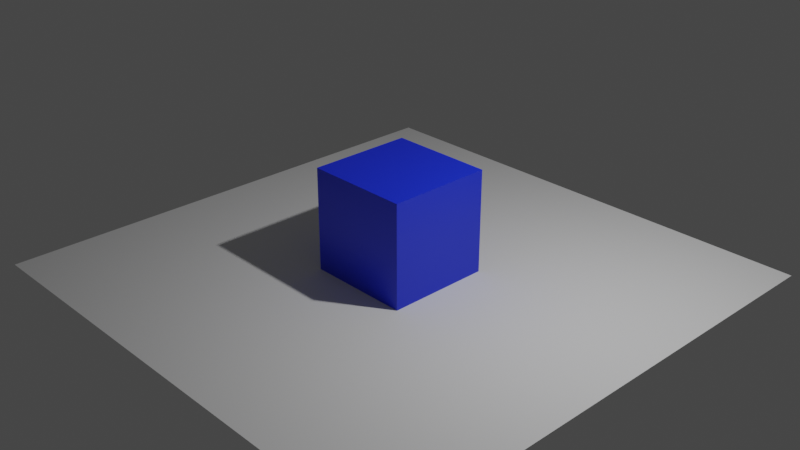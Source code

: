 # Source: untitled.blend  (saved by Blender 2.93.20; exported with 4.5.12 LTS)
import bpy
from mathutils import Matrix  # noqa: F401  (used for matrix-valued properties, if any)

bpy.ops.wm.read_factory_settings(use_empty=True)
scene = bpy.context.scene
scene.name = 'Scene'

# ---- collections
col_collection = bpy.data.collections.new('Collection'); scene.collection.children.link(col_collection)

# ---- images (referenced by path relative to the original .blend; pixels are not part of the script)
import os
ASSET_DIR = os.environ.get("B2B_ASSET_DIR", "")  # directory of the original .blend (textures are referenced by path, not embedded)
HERE = os.path.dirname(os.path.abspath(__file__))  # packed textures are extracted next to this script under _unpacked/

def load_image(name, relpath, width, height, colorspace="sRGB"):
    """Load a texture the original file referenced (path relative to the .blend, or extracted next to this script)."""
    p = next((c for c in (os.path.join(HERE, relpath), os.path.join(ASSET_DIR, relpath)) if relpath and os.path.exists(c)), "")
    if p:
        img = bpy.data.images.load(p, check_existing=True)
        img.name = name
    else:  # same state as the original file: an image datablock whose file is absent (Cycles renders it pink)
        img = bpy.data.images.new(name, width, height)
        img.source = "FILE"
        img.filepath = "//" + (relpath or name)
    img.colorspace_settings.name = colorspace
    return img
img_3jmbaecwhy_png = load_image('3JMbaECwHy.png', '3JMbaECwHy.png', 1024, 1024, 'sRGB')

# ---- materials (node trees are filled in below, after node groups)
mat_material = bpy.data.materials.new('Material')
mat_material.alpha_threshold = 0.0
mat_material.use_transparent_shadow = False
mat_material.line_color = (0.0, 0.0, 0.0, 1.0)
mat_material_001 = bpy.data.materials.new('Material.001')
mat_material_001.use_transparent_shadow = False

# ---- material node trees
mat_material.use_nodes = True; mat_material.node_tree.nodes.clear()
_N = mat_material.node_tree.nodes; _L = mat_material.node_tree.links
n0 = _N.new('ShaderNodeOutputMaterial'); n0.name = 'Material Output'; n0.location = (300, 300)
n1 = _N.new('ShaderNodeBsdfPrincipled'); n1.name = 'Principled BSDF'; n1.location = (10, 300)
n1.distribution = 'GGX'
n1.subsurface_method = 'BURLEY'
n1.inputs[0].default_value = (0.008122, 0.02874, 0.8, 1.0)
n1.inputs[2].default_value = 0.4
n1.inputs[3].default_value = 1.45
n1.inputs[27].default_value = (0.0, 0.0, 0.0, 1.0)
n1.inputs[28].default_value = 1.0
_L.new(n1.outputs[0], n0.inputs[0])
n0.is_active_output = True
mat_material_001.use_nodes = True; mat_material_001.node_tree.nodes.clear()
_N = mat_material_001.node_tree.nodes; _L = mat_material_001.node_tree.links
n0 = _N.new('ShaderNodeBsdfPrincipled'); n0.name = 'Principled BSDF'; n0.location = (10, 300)
n0.distribution = 'GGX'
n0.subsurface_method = 'BURLEY'
n0.inputs[3].default_value = 1.45
n0.inputs[27].default_value = (0.0, 0.0, 0.0, 1.0)
n0.inputs[28].default_value = 1.0
n1 = _N.new('ShaderNodeOutputMaterial'); n1.name = 'Material Output'; n1.location = (300, 300)
n2 = _N.new('ShaderNodeTexImage'); n2.name = 'Image Texture'; n2.location = (-180, 280)
n2.image = img_3jmbaecwhy_png
_L.new(n0.outputs[0], n1.inputs[0])
_L.new(n2.outputs[0], n0.inputs[0])
n1.is_active_output = True

# ---- world
world_world = bpy.data.worlds.new('World'); scene.world = world_world
world_world.use_nodes = True; world_world.node_tree.nodes.clear()
_N = world_world.node_tree.nodes; _L = world_world.node_tree.links
n0 = _N.new('ShaderNodeOutputWorld'); n0.name = 'World Output'; n0.location = (300, 300)
n1 = _N.new('ShaderNodeBackground'); n1.name = 'Background'; n1.location = (10, 300)
n1.inputs[0].default_value = (0.05088, 0.05088, 0.05088, 1.0)
_L.new(n1.outputs[0], n0.inputs[0])
n0.is_active_output = True
world_world.color = (0.05088, 0.05088, 0.05088)
world_world.use_sun_shadow = False
world_world.sun_shadow_jitter_overblur = 0.0

# ---- cameras
cam_camera = bpy.data.cameras.new('Camera')
cam_camera.clip_end = 100.0
cam_camera.ortho_scale = 7.314

# ---- lights
light_light = bpy.data.lights.new('Light', 'POINT')
light_light.transmission_factor = 0.0
light_light.energy = 1000.0
light_light.shadow_soft_size = 0.1
light_light.shadow_maximum_resolution = 0.006
light_light.use_absolute_resolution = True

# ---- meshes
me_cube = bpy.data.meshes.new('Cube')
me_cube.from_pydata([(1.0, 1.0, 1.0), (1.0, 1.0, -1.0), (1.0, -1.0, 1.0), (1.0, -1.0, -1.0), (-1.0, 1.0, 1.0), (-1.0, 1.0, -1.0), (-1.0, -1.0, 1.0), (-1.0, -1.0, -1.0)], [], [(0, 4, 6, 2), (3, 2, 6, 7), (7, 6, 4, 5), (5, 1, 3, 7), (1, 0, 2, 3), (5, 4, 0, 1)])
_uv = me_cube.uv_layers.new(name='UVMap')
_uv.uv.foreach_set('vector', [0.625, 0.5, 0.875, 0.5, 0.875, 0.75, 0.625, 0.75, 0.375, 0.75, 0.625, 0.75, 0.625, 1.0, 0.375, 1.0, 0.375, 0.0, 0.625, 0.0, 0.625, 0.25, 0.375, 0.25, 0.125, 0.5, 0.375, 0.5, 0.375, 0.75, 0.125, 0.75, 0.375, 0.5, 0.625, 0.5, 0.625, 0.75, 0.375, 0.75, 0.375, 0.25, 0.625, 0.25, 0.625, 0.5, 0.375, 0.5])
me_cube.materials.append(mat_material)
me_cube.use_remesh_preserve_volume = False
me_cube.use_remesh_preserve_attributes = False
me_cube.use_mirror_vertex_groups = False
me_cube.update()
me_plane = bpy.data.meshes.new('Plane')
me_plane.from_pydata([(-1.0, -1.0, 0.0), (1.0, -1.0, 0.0), (-1.0, 1.0, 0.0), (1.0, 1.0, 0.0)], [], [(0, 1, 3, 2)])
_uv = me_plane.uv_layers.new(name='UVMap')
_uv.uv.foreach_set('vector', [0.0, 0.0, 1.0, 0.0, 1.0, 1.0, 0.0, 1.0])
me_plane.use_remesh_fix_poles = True
me_plane.use_remesh_preserve_attributes = False
me_plane.update()
me_plane_001 = bpy.data.meshes.new('Plane.001')
me_plane_001.from_pydata([(-1.0, -1.0, 0.0), (1.0, -1.0, 0.0), (-1.0, 1.0, 0.0), (1.0, 1.0, 0.0), (-1.0, 0.0, 0.0), (0.0, -1.0, 0.0), (1.0, 0.0, 0.0), (0.0, 1.0, 0.0), (0.0, 0.0, 0.0), (-1.0, -0.5, 0.0), (0.5, -1.0, 0.0), (1.0, 0.5, 0.0), (-0.5, 1.0, 0.0), (-1.0, 0.5, 0.0), (-0.5, -1.0, 0.0), (1.0, -0.5, 0.0), (0.5, 1.0, 0.0), (0.0, 0.5, 0.0), (0.0, -0.5, 0.0), (-0.5, 0.0, 0.0), (0.5, 0.0, 0.0), (0.5, -0.5, 0.0), (-0.5, -0.5, 0.0), (-0.5, 0.5, 0.0), (0.5, 0.5, 0.0), (-1.0, -0.75, 0.0), (0.75, -1.0, 0.0), (1.0, 0.75, 0.0), (-0.75, 1.0, 0.0), (-1.0, 0.25, 0.0), (-0.25, -1.0, 0.0), (1.0, -0.25, 0.0), (0.25, 1.0, 0.0), (0.0, 0.75, 0.0), (0.0, -0.25, 0.0), (-0.75, 0.0, 0.0), (0.25, 0.0, 0.0), (-1.0, -0.25, 0.0), (0.25, -1.0, 0.0), (1.0, 0.25, 0.0), (-0.25, 1.0, 0.0), (-1.0, 0.75, 0.0), (-0.75, -1.0, 0.0), (1.0, -0.75, 0.0), (0.75, 1.0, 0.0), (0.0, 0.25, 0.0), (0.0, -0.75, 0.0), (-0.25, 0.0, 0.0), (0.75, 0.0, 0.0), (0.5, -0.25, 0.0), (0.5, -0.75, 0.0), (0.25, -0.5, 0.0), (0.75, -0.5, 0.0), (-0.5, -0.25, 0.0), (-0.5, -0.75, 0.0), (-0.75, -0.5, 0.0), (-0.25, -0.5, 0.0), (-0.5, 0.75, 0.0), (-0.5, 0.25, 0.0), (-0.75, 0.5, 0.0), (-0.25, 0.5, 0.0), (0.5, 0.75, 0.0), (0.5, 0.25, 0.0), (0.25, 0.5, 0.0), (0.75, 0.5, 0.0), (0.75, 0.25, 0.0), (0.25, 0.25, 0.0), (0.25, 0.75, 0.0), (-0.25, 0.25, 0.0), (-0.75, 0.25, 0.0), (-0.75, 0.75, 0.0), (-0.25, -0.75, 0.0), (-0.75, -0.75, 0.0), (-0.75, -0.25, 0.0), (0.75, -0.75, 0.0), (0.25, -0.75, 0.0), (0.25, -0.25, 0.0), (0.75, -0.25, 0.0), (-0.25, -0.25, 0.0), (-0.25, 0.75, 0.0), (0.75, 0.75, 0.0)], [], [(80, 27, 3, 44), (79, 33, 7, 40), (78, 34, 8, 47), (77, 31, 6, 48), (76, 49, 20, 36), (75, 50, 21, 51), (74, 43, 15, 52), (73, 53, 19, 35), (72, 54, 22, 55), (71, 46, 18, 56), (70, 57, 12, 28), (69, 58, 23, 59), (68, 45, 17, 60), (67, 61, 16, 32), (66, 62, 24, 63), (65, 39, 11, 64), (62, 65, 64, 24), (20, 48, 65, 62), (48, 6, 39, 65), (45, 66, 63, 17), (8, 36, 66, 45), (36, 20, 62, 66), (33, 67, 32, 7), (17, 63, 67, 33), (63, 24, 61, 67), (58, 68, 60, 23), (19, 47, 68, 58), (47, 8, 45, 68), (29, 69, 59, 13), (4, 35, 69, 29), (35, 19, 58, 69), (41, 70, 28, 2), (13, 59, 70, 41), (59, 23, 57, 70), (54, 71, 56, 22), (14, 30, 71, 54), (30, 5, 46, 71), (25, 72, 55, 9), (0, 42, 72, 25), (42, 14, 54, 72), (37, 73, 35, 4), (9, 55, 73, 37), (55, 22, 53, 73), (50, 74, 52, 21), (10, 26, 74, 50), (26, 1, 43, 74), (46, 75, 51, 18), (5, 38, 75, 46), (38, 10, 50, 75), (34, 76, 36, 8), (18, 51, 76, 34), (51, 21, 49, 76), (49, 77, 48, 20), (21, 52, 77, 49), (52, 15, 31, 77), (53, 78, 47, 19), (22, 56, 78, 53), (56, 18, 34, 78), (57, 79, 40, 12), (23, 60, 79, 57), (60, 17, 33, 79), (61, 80, 44, 16), (24, 64, 80, 61), (64, 11, 27, 80)])
_uv = me_plane_001.uv_layers.new(name='UVMap')
_uv.uv.foreach_set('vector', [0.8114, 0.8651, 0.9235, 0.8648, 0.9248, 0.9851, 0.812, 0.9854, 0.3628, 0.8661, 0.4749, 0.8658, 0.4737, 0.9861, 0.3609, 0.9864, 0.3704, 0.3849, 0.4799, 0.3847, 0.4787, 0.505, 0.3685, 0.5052, 0.8087, 0.3839, 0.9183, 0.3837, 0.9196, 0.504, 0.8093, 0.5042, 0.5895, 0.3844, 0.6991, 0.3842, 0.6991, 0.5045, 0.5889, 0.5047, 0.5908, 0.1439, 0.699, 0.1436, 0.6991, 0.2639, 0.5901, 0.2641, 0.8073, 0.1434, 0.9156, 0.1431, 0.9169, 0.2634, 0.808, 0.2637, 0.1512, 0.3854, 0.2608, 0.3852, 0.2583, 0.5054, 0.148, 0.5057, 0.1576, 0.1448, 0.2659, 0.1446, 0.2633, 0.2649, 0.1544, 0.2651, 0.3742, 0.1443, 0.4825, 0.1441, 0.4812, 0.2644, 0.3723, 0.2646, 0.1385, 0.8666, 0.2507, 0.8663, 0.2481, 0.9866, 0.1353, 0.9869, 0.1449, 0.626, 0.2557, 0.6257, 0.2532, 0.746, 0.1417, 0.7463, 0.3666, 0.6255, 0.4774, 0.6252, 0.4762, 0.7455, 0.3647, 0.7458, 0.5871, 0.8656, 0.6992, 0.8653, 0.6992, 0.9856, 0.5865, 0.9859, 0.5883, 0.625, 0.6992, 0.6248, 0.6992, 0.745, 0.5877, 0.7453, 0.81, 0.6245, 0.9209, 0.6243, 0.9222, 0.7446, 0.8107, 0.7448, 0.6992, 0.6248, 0.81, 0.6245, 0.8107, 0.7448, 0.6992, 0.745, 0.6991, 0.5045, 0.8093, 0.5042, 0.81, 0.6245, 0.6992, 0.6248, 0.8093, 0.5042, 0.9196, 0.504, 0.9209, 0.6243, 0.81, 0.6245, 0.4774, 0.6252, 0.5883, 0.625, 0.5877, 0.7453, 0.4762, 0.7455, 0.4787, 0.505, 0.5889, 0.5047, 0.5883, 0.625, 0.4774, 0.6252, 0.5889, 0.5047, 0.6991, 0.5045, 0.6992, 0.6248, 0.5883, 0.625, 0.4749, 0.8658, 0.5871, 0.8656, 0.5865, 0.9859, 0.4737, 0.9861, 0.4762, 0.7455, 0.5877, 0.7453, 0.5871, 0.8656, 0.4749, 0.8658, 0.5877, 0.7453, 0.6992, 0.745, 0.6992, 0.8653, 0.5871, 0.8656, 0.2557, 0.6257, 0.3666, 0.6255, 0.3647, 0.7458, 0.2532, 0.746, 0.2583, 0.5054, 0.3685, 0.5052, 0.3666, 0.6255, 0.2557, 0.6257, 0.3685, 0.5052, 0.4787, 0.505, 0.4774, 0.6252, 0.3666, 0.6255, 0.03401, 0.6262, 0.1449, 0.626, 0.1417, 0.7463, 0.03019, 0.7465, 0.03783, 0.5059, 0.148, 0.5057, 0.1449, 0.626, 0.03401, 0.6262, 0.148, 0.5057, 0.2583, 0.5054, 0.2557, 0.6257, 0.1449, 0.626, 0.02637, 0.8668, 0.1385, 0.8666, 0.1353, 0.9869, 0.02256, 0.9871, 0.03019, 0.7465, 0.1417, 0.7463, 0.1385, 0.8666, 0.02637, 0.8668, 0.1417, 0.7463, 0.2532, 0.746, 0.2507, 0.8663, 0.1385, 0.8666, 0.2659, 0.1446, 0.3742, 0.1443, 0.3723, 0.2646, 0.2633, 0.2649, 0.2684, 0.02428, 0.3761, 0.02405, 0.3742, 0.1443, 0.2659, 0.1446, 0.3761, 0.02405, 0.4837, 0.02381, 0.4825, 0.1441, 0.3742, 0.1443, 0.04928, 0.145, 0.1576, 0.1448, 0.1544, 0.2651, 0.04546, 0.2653, 0.0531, 0.02476, 0.1608, 0.02452, 0.1576, 0.1448, 0.04928, 0.145, 0.1608, 0.02452, 0.2684, 0.02428, 0.2659, 0.1446, 0.1576, 0.1448, 0.04164, 0.3856, 0.1512, 0.3854, 0.148, 0.5057, 0.03783, 0.5059, 0.04546, 0.2653, 0.1544, 0.2651, 0.1512, 0.3854, 0.04164, 0.3856, 0.1544, 0.2651, 0.2633, 0.2649, 0.2608, 0.3852, 0.1512, 0.3854, 0.699, 0.1436, 0.8073, 0.1434, 0.808, 0.2637, 0.6991, 0.2639, 0.699, 0.02334, 0.8067, 0.0231, 0.8073, 0.1434, 0.699, 0.1436, 0.8067, 0.0231, 0.9143, 0.02286, 0.9156, 0.1431, 0.8073, 0.1434, 0.4825, 0.1441, 0.5908, 0.1439, 0.5901, 0.2641, 0.4812, 0.2644, 0.4837, 0.02381, 0.5914, 0.02357, 0.5908, 0.1439, 0.4825, 0.1441, 0.5914, 0.02357, 0.699, 0.02334, 0.699, 0.1436, 0.5908, 0.1439, 0.4799, 0.3847, 0.5895, 0.3844, 0.5889, 0.5047, 0.4787, 0.505, 0.4812, 0.2644, 0.5901, 0.2641, 0.5895, 0.3844, 0.4799, 0.3847, 0.5901, 0.2641, 0.6991, 0.2639, 0.6991, 0.3842, 0.5895, 0.3844, 0.6991, 0.3842, 0.8087, 0.3839, 0.8093, 0.5042, 0.6991, 0.5045, 0.6991, 0.2639, 0.808, 0.2637, 0.8087, 0.3839, 0.6991, 0.3842, 0.808, 0.2637, 0.9169, 0.2634, 0.9183, 0.3837, 0.8087, 0.3839, 0.2608, 0.3852, 0.3704, 0.3849, 0.3685, 0.5052, 0.2583, 0.5054, 0.2633, 0.2649, 0.3723, 0.2646, 0.3704, 0.3849, 0.2608, 0.3852, 0.3723, 0.2646, 0.4812, 0.2644, 0.4799, 0.3847, 0.3704, 0.3849, 0.2507, 0.8663, 0.3628, 0.8661, 0.3609, 0.9864, 0.2481, 0.9866, 0.2532, 0.746, 0.3647, 0.7458, 0.3628, 0.8661, 0.2507, 0.8663, 0.3647, 0.7458, 0.4762, 0.7455, 0.4749, 0.8658, 0.3628, 0.8661, 0.6992, 0.8653, 0.8114, 0.8651, 0.812, 0.9854, 0.6992, 0.9856, 0.6992, 0.745, 0.8107, 0.7448, 0.8114, 0.8651, 0.6992, 0.8653, 0.8107, 0.7448, 0.9222, 0.7446, 0.9235, 0.8648, 0.8114, 0.8651])
me_plane_001.materials.append(mat_material_001)
me_plane_001.use_remesh_fix_poles = True
me_plane_001.use_remesh_preserve_attributes = False
me_plane_001.update()

# ---- objects
ob_cube = bpy.data.objects.new('Cube', me_cube)
ob_light = bpy.data.objects.new('Light', light_light)
ob_camera = bpy.data.objects.new('Camera', cam_camera)
ob_plane = bpy.data.objects.new('Plane', me_plane)
ob_plane_001 = bpy.data.objects.new('Plane.001', me_plane_001)

# ---- transforms, parenting, visibility, modifiers, constraints
ob_cube.location = (0.0, 0.0, 0.0)
ob_cube.lock_rotations_4d = False
ob_cube.empty_display_type = 'ARROWS'
ob_cube.lineart.crease_threshold = 0.0
_m = ob_cube.modifiers.new('Collision', 'COLLISION')
ob_light.location = (4.076, 1.005, 5.904)
ob_light.rotation_euler = (0.6503, 0.05522, 1.866)
ob_light.lock_rotations_4d = False
ob_light.empty_display_type = 'ARROWS'
ob_light.color = (0.0, 0.0, 0.0, 0.0)
ob_light.lineart.crease_threshold = 0.0
ob_camera.location = (12.7, -11.96, 8.607)
ob_camera.rotation_euler = (1.109, -4.651e-08, 0.8149)
ob_camera.lock_rotations_4d = False
ob_camera.empty_display_type = 'ARROWS'
ob_camera.color = (0.0, 0.0, 0.0, 0.0)
ob_camera.display_type = 'WIRE'
ob_camera.lineart.crease_threshold = 0.0
ob_plane.location = (0.0, 0.0, -0.9774)
ob_plane.scale = (4.917, 4.917, 4.917)
ob_plane_001.location = (0.0, 0.0, 3.033)
ob_plane_001.scale = (3.328, 3.328, 3.328)
_m = ob_plane_001.modifiers.new('Cloth', 'CLOTH')
_m.collision_settings.use_self_collision = True

# ---- collection membership
col_collection.objects.link(ob_cube)
col_collection.objects.link(ob_light)
col_collection.objects.link(ob_camera)
col_collection.objects.link(ob_plane)
col_collection.objects.link(ob_plane_001)

# ---- scene / render settings (as saved in the file)
scene.camera = ob_camera
scene.frame_start = 1; scene.frame_end = 100; scene.frame_set(37)
scene.render.engine = 'BLENDER_EEVEE_NEXT'
scene.cycles.use_denoising = False
scene.cycles.samples = 128
scene.cycles.sampling_pattern = 'TABULATED_SOBOL'
scene.cycles.use_adaptive_sampling = False
scene.cycles.use_light_tree = False
scene.view_settings.view_transform = 'Filmic'
bpy.context.view_layer.update()
